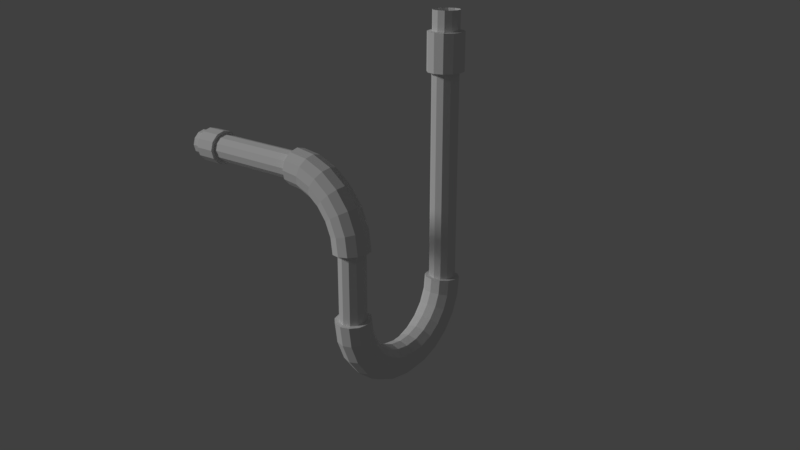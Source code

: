 # Source: 012_011.blend  (saved by Blender 2.79.0; exported with 4.5.12 LTS)
import bpy
from mathutils import Matrix  # noqa: F401  (used for matrix-valued properties, if any)

bpy.ops.wm.read_factory_settings(use_empty=True)
scene = bpy.context.scene
scene.name = 'Scene'

# ---- collections
col_collection_1 = bpy.data.collections.new('Collection 1'); scene.collection.children.link(col_collection_1)

# ---- world
world_world = bpy.data.worlds.new('World'); scene.world = world_world
world_world.color = (0.05088, 0.05088, 0.05088)
world_world.use_sun_shadow = False
world_world.sun_shadow_jitter_overblur = 0.0
world_world.cycles.sampling_method = 'MANUAL'

# ---- cameras
cam_camera = bpy.data.cameras.new('Camera')
cam_camera.clip_end = 100.0
cam_camera.lens = 35.0
cam_camera.sensor_width = 32.0
cam_camera.sensor_height = 18.0
cam_camera.ortho_scale = 7.314
cam_camera.dof.focus_distance = 0.0
cam_camera.dof.aperture_fstop = 128.0

# ---- lights
light_lamp = bpy.data.lights.new('Lamp', 'SUN')
light_lamp.transmission_factor = 0.0
light_lamp.cutoff_distance = 30.0
light_lamp.angle = 0.1993
light_lamp.energy = 1.0
light_lamp.shadow_buffer_clip_start = 1.001
light_lamp.shadow_soft_size = 0.1
light_lamp.shadow_cascade_max_distance = 1000.0

# ---- meshes
me_cu = bpy.data.meshes.new('CU円')
me_cu.from_pydata([(-2.1, -0.8268, -3.0), (-2.173, -0.9, -3.0), (-2.2, -1.0, -3.0), (-2.173, -1.1, -3.0), (-2.1, -1.173, -3.0), (-2.0, -1.2, -3.0), (-1.9, -1.173, -3.0), (-1.827, -1.1, -3.0), (-1.8, -1.0, -3.0), (-1.827, -0.9, -3.0), (-1.9, -0.8268, -3.0), (-2.0, -0.8, -3.0), (-2.1, -0.8268, -0.9935), (-2.173, -0.9, -0.9887), (-2.2, -1.0, -0.9869), (-2.173, -1.1, -0.9887), (-2.1, -1.173, -0.9935), (-2.0, -1.2, -1.0), (-1.9, -1.173, -1.007), (-1.827, -1.1, -1.011), (-1.8, -1.0, -1.013), (-1.827, -0.9, -1.011), (-1.9, -0.8268, -1.007), (-2.0, -0.8, -1.0), (-1.007, -0.8268, 0.09979), (-1.011, -0.9, 0.1728), (-1.013, -1.0, 0.1996), (-1.011, -1.1, 0.1728), (-1.007, -1.173, 0.09979), (-1.0, -1.2, 2.245e-07), (-0.9935, -1.173, -0.09979), (-0.9887, -1.1, -0.1728), (-0.9869, -1.0, -0.1996), (-0.9887, -0.9, -0.1728), (-0.9935, -0.8268, -0.09979), (-1.0, -0.8, -1.033e-07), (-0.01134, -0.827, 0.09963), (-0.006565, -0.8998, 0.173), (-2.848e-05, -0.9996, 0.2), (0.006516, -1.099, 0.1734), (0.01131, -1.173, 0.1004), (0.01308, -1.2, 0.0004288), (0.01134, -1.173, -0.09963), (0.006564, -1.1, -0.173), (2.765e-05, -1.0, -0.2), (-0.006516, -0.9006, -0.1734), (-0.01131, -0.8274, -0.1004), (-0.01308, -0.8004, -0.0004288), (-1.0, -0.731, 0.0007366), (-0.9891, -0.7668, -0.1336), (-0.9812, -0.8653, -0.232), (-0.9783, -1.0, -0.268), (-0.9812, -1.135, -0.232), (-0.9891, -1.233, -0.1336), (-1.0, -1.269, 0.0007369), (-1.011, -1.233, 0.1347), (-1.019, -1.134, 0.2323), (-1.022, -1.0, 0.2679), (-1.019, -0.866, 0.2323), (-1.011, -0.7675, 0.1347), (-1.259, -0.731, -0.03264), (-1.224, -0.7664, -0.1628), (-1.199, -0.8648, -0.2587), (-1.189, -1.0, -0.2939), (-1.199, -1.135, -0.2587), (-1.224, -1.234, -0.1628), (-1.259, -1.269, -0.03264), (-1.294, -1.232, 0.09683), (-1.319, -1.134, 0.1912), (-1.329, -1.0, 0.2257), (-1.319, -0.8661, 0.1912), (-1.294, -0.7677, 0.09683), (-1.501, -0.731, -0.1327), (-1.433, -0.7664, -0.2495), (-1.384, -0.8649, -0.3354), (-1.366, -1.0, -0.3669), (-1.384, -1.135, -0.3354), (-1.433, -1.234, -0.2495), (-1.501, -1.269, -0.1327), (-1.568, -1.232, -0.01656), (-1.617, -1.134, 0.06806), (-1.634, -1.0, 0.09896), (-1.617, -0.8661, 0.06806), (-1.568, -0.7677, -0.01656), (-1.708, -0.731, -0.2918), (-1.613, -0.7664, -0.3872), (-1.543, -0.8649, -0.4573), (-1.517, -1.0, -0.4831), (-1.543, -1.135, -0.4573), (-1.613, -1.234, -0.3872), (-1.708, -1.269, -0.2918), (-1.803, -1.232, -0.197), (-1.872, -1.134, -0.1279), (-1.897, -1.0, -0.1027), (-1.872, -0.8661, -0.1279), (-1.803, -0.7677, -0.197), (-1.867, -0.731, -0.4993), (-1.751, -0.7664, -0.5667), (-1.665, -0.8649, -0.6163), (-1.633, -1.0, -0.6345), (-1.665, -1.135, -0.6163), (-1.751, -1.234, -0.5667), (-1.867, -1.269, -0.4993), (-1.983, -1.232, -0.4322), (-2.068, -1.134, -0.3834), (-2.099, -1.0, -0.3655), (-2.068, -0.8661, -0.3834), (-1.983, -0.7677, -0.4322), (-1.967, -0.731, -0.7408), (-1.837, -0.7664, -0.7756), (-1.741, -0.8648, -0.8012), (-1.706, -1.0, -0.8106), (-1.741, -1.135, -0.8012), (-1.837, -1.234, -0.7756), (-1.967, -1.269, -0.7408), (-2.097, -1.232, -0.7061), (-2.191, -1.134, -0.6807), (-2.226, -1.0, -0.6714), (-2.191, -0.8661, -0.6807), (-2.097, -0.7677, -0.7061), (-2.001, -0.731, -0.9999), (-1.866, -0.7668, -1.011), (-1.768, -0.8653, -1.019), (-1.732, -1.0, -1.022), (-1.768, -1.135, -1.019), (-1.866, -1.233, -1.011), (-2.001, -1.269, -0.9999), (-2.135, -1.233, -0.9888), (-2.232, -1.134, -0.9806), (-2.268, -1.0, -0.9776), (-2.232, -0.866, -0.9806), (-2.135, -0.7675, -0.9888), (-0.01132, 0.8304, 0.09981), (-0.006551, 0.9032, 0.1731), (-2.821e-05, 1.003, 0.2), (0.006502, 1.102, 0.1733), (0.01129, 1.175, 0.1002), (0.01305, 1.202, 0.0002143), (0.01132, 1.176, -0.09981), (0.00655, 1.103, -0.1731), (2.78e-05, 1.003, -0.2), (-0.006502, 0.9036, -0.1733), (-0.01129, 0.8306, -0.1002), (-0.01305, 0.8038, -0.0002144), (-4.0, 1.173, 0.1), (-4.0, 1.1, 0.1732), (-4.0, 1.0, 0.2), (-4.0, 0.9, 0.1732), (-4.0, 0.8268, 0.1), (-4.0, 0.8, 4.51e-07), (-4.0, 0.8268, -0.1), (-4.0, 0.9, -0.1732), (-4.0, 1.0, -0.2), (-4.0, 1.1, -0.1732), (-4.0, 1.173, -0.1), (-4.0, 1.2, 1.232e-07), (-0.02113, -0.7367, -0.0005673), (0.0001577, -1.001, -0.2643), (0.01094, -1.133, -0.2282), (0.01885, -1.229, -0.1312), (0.02172, -1.263, 0.0005644), (0.0188, -1.228, 0.1322), (0.01086, -1.132, 0.2288), (6.538e-05, -1.0, 0.2643), (-0.01063, -0.8682, 0.2288), (-0.01835, -0.7718, 0.1318), (-0.01055, -0.8692, -0.2294), (-0.0183, -0.7723, -0.1328), (0.1997, -0.7449, 0.1323), (0.2248, -0.8389, 0.2292), (0.259, -0.9667, 0.2643), (0.2932, -1.094, 0.2286), (0.3182, -1.187, 0.1321), (0.3273, -1.221, 0.000564), (0.3183, -1.188, -0.1311), (0.2934, -1.095, -0.228), (0.2593, -0.9678, -0.2642), (0.2251, -0.8398, -0.2298), (0.1999, -0.7455, -0.1333), (0.1906, -0.7106, -0.00057), (0.3856, -0.6679, 0.1323), (0.4342, -0.7521, 0.2292), (0.5004, -0.8667, 0.2643), (0.5663, -0.9809, 0.2285), (0.6145, -1.064, 0.132), (0.6321, -1.095, 0.0005637), (0.6147, -1.065, -0.1311), (0.5668, -0.9818, -0.228), (0.501, -0.8677, -0.2642), (0.4347, -0.7529, -0.2297), (0.3859, -0.6684, -0.1332), (0.3679, -0.6372, -0.0005697), (0.5453, -0.5453, 0.1323), (0.6141, -0.6141, 0.2292), (0.7077, -0.7077, 0.2643), (0.8009, -0.8009, 0.2285), (0.869, -0.869, 0.132), (0.894, -0.894, 0.0005638), (0.8694, -0.8694, -0.1311), (0.8016, -0.8016, -0.228), (0.7085, -0.7085, -0.2642), (0.6148, -0.6148, -0.2297), (0.5457, -0.5457, -0.1332), (0.5202, -0.5202, -0.0005697), (0.6679, -0.3856, 0.1323), (0.7521, -0.4342, 0.2292), (0.8667, -0.5004, 0.2643), (0.9809, -0.5663, 0.2285), (1.064, -0.6145, 0.132), (1.095, -0.6321, 0.0005637), (1.065, -0.6147, -0.1311), (0.9818, -0.5668, -0.228), (0.8677, -0.501, -0.2642), (0.7529, -0.4347, -0.2297), (0.6684, -0.3859, -0.1332), (0.6372, -0.3679, -0.0005697), (0.7449, -0.1998, 0.1323), (0.8388, -0.2249, 0.2292), (0.9667, -0.259, 0.2643), (1.094, -0.2931, 0.2285), (1.187, -0.3179, 0.132), (1.221, -0.327, 0.0005637), (1.188, -0.3181, -0.1311), (1.095, -0.2933, -0.228), (0.9678, -0.2593, -0.2642), (0.8398, -0.2251, -0.2297), (0.7454, -0.1999, -0.1332), (0.7106, -0.1906, -0.0005697), (0.7712, 0.002969, 0.1322), (0.8684, 0.002969, 0.2292), (1.001, 0.002969, 0.2643), (1.133, 0.002969, 0.2285), (1.229, 0.002969, 0.132), (1.264, 0.002969, 0.0005638), (1.229, 0.002969, -0.1311), (1.134, 0.002969, -0.228), (1.002, 0.002969, -0.2642), (0.8694, 0.002969, -0.2297), (0.7718, 0.002969, -0.1332), (0.7357, 0.002969, -0.0005697), (0.7449, 0.2057, 0.1323), (0.8388, 0.2308, 0.2292), (0.9667, 0.265, 0.2643), (1.094, 0.299, 0.2285), (1.187, 0.3238, 0.132), (1.221, 0.333, 0.0005637), (1.188, 0.324, -0.1311), (1.095, 0.2993, -0.228), (0.9678, 0.2653, -0.2642), (0.8398, 0.2311, -0.2297), (0.7454, 0.2059, -0.1332), (0.7106, 0.1966, -0.0005698), (0.6679, 0.3915, 0.1323), (0.7521, 0.4402, 0.2292), (0.8667, 0.5063, 0.2643), (0.9809, 0.5723, 0.2285), (1.064, 0.6204, 0.132), (1.095, 0.6381, 0.0005637), (1.065, 0.6207, -0.1311), (0.9818, 0.5728, -0.228), (0.8677, 0.5069, -0.2642), (0.7529, 0.4406, -0.2297), (0.6684, 0.3918, -0.1332), (0.6372, 0.3738, -0.0005697), (0.5453, 0.5513, 0.1323), (0.6141, 0.62, 0.2292), (0.7077, 0.7136, 0.2643), (0.8009, 0.8069, 0.2285), (0.869, 0.8749, 0.132), (0.894, 0.8999, 0.0005638), (0.8694, 0.8753, -0.1311), (0.8016, 0.8075, -0.228), (0.7085, 0.7144, -0.2642), (0.6148, 0.6207, -0.2297), (0.5457, 0.5517, -0.1332), (0.5202, 0.5262, -0.0005697), (0.3856, 0.6738, 0.1323), (0.4342, 0.758, 0.2292), (0.5004, 0.8727, 0.2643), (0.5663, 0.9869, 0.2285), (0.6145, 1.07, 0.132), (0.6321, 1.101, 0.0005638), (0.6147, 1.071, -0.1311), (0.5668, 0.9877, -0.228), (0.501, 0.8737, -0.2642), (0.4347, 0.7589, -0.2297), (0.3859, 0.6743, -0.1332), (0.3679, 0.6431, -0.0005697), (0.2, 0.7508, 0.1323), (0.225, 0.8448, 0.2292), (0.259, 0.9727, 0.2643), (0.293, 1.1, 0.2285), (0.3179, 1.193, 0.132), (0.327, 1.227, 0.0005505), (0.318, 1.194, -0.1311), (0.2933, 1.101, -0.228), (0.2593, 0.9738, -0.2642), (0.2253, 0.8458, -0.2298), (0.2002, 0.7514, -0.1333), (0.191, 0.7165, -0.0005578), (-0.0177, 0.7751, 0.1319), (-0.01027, 0.8715, 0.2289), (5.059e-05, 1.003, 0.2643), (0.01048, 1.135, 0.2287), (0.01816, 1.231, 0.132), (0.02098, 1.266, 0.0003096), (0.0182, 1.231, -0.1315), (0.01055, 1.135, -0.2284), (0.0001294, 1.004, -0.2643), (-0.0102, 0.872, -0.2292), (-0.01766, 0.7754, -0.1325), (-0.02038, 0.74, -0.0003067), (-2.0, -0.8, -2.843), (-2.173, -1.1, -2.842), (-1.9, -0.8268, -2.843), (-2.2, -1.0, -2.842), (-2.0, -1.2, -2.843), (-1.8, -1.0, -2.844), (-2.1, -0.8268, -2.842), (-1.827, -1.1, -2.844), (-1.9, -1.173, -2.843), (-1.827, -0.9, -2.844), (-2.173, -0.9, -2.842), (-2.1, -1.173, -2.842), (-2.0, -0.8, -2.525), (-2.173, -1.1, -2.522), (-1.9, -0.8268, -2.526), (-2.2, -1.0, -2.522), (-2.0, -1.2, -2.525), (-1.8, -1.0, -2.528), (-2.1, -0.8268, -2.523), (-1.827, -1.1, -2.528), (-1.9, -1.173, -2.526), (-1.827, -0.9, -2.528), (-2.173, -0.9, -2.522), (-2.1, -1.173, -2.523), (-2.0, -0.7473, -2.843), (-2.219, -1.126, -2.842), (-1.874, -0.7812, -2.843), (-2.253, -1.0, -2.842), (-2.0, -1.253, -2.843), (-1.747, -1.0, -2.844), (-2.126, -0.7812, -2.842), (-1.781, -1.126, -2.844), (-1.874, -1.219, -2.843), (-1.781, -0.8737, -2.844), (-2.219, -0.8737, -2.842), (-2.126, -1.219, -2.842), (-2.0, -0.7473, -2.525), (-2.219, -1.126, -2.522), (-1.874, -0.7811, -2.526), (-2.253, -1.0, -2.522), (-2.0, -1.253, -2.525), (-1.747, -1.0, -2.528), (-2.126, -0.7812, -2.523), (-1.781, -1.126, -2.528), (-1.874, -1.219, -2.526), (-1.781, -0.8736, -2.528), (-2.219, -0.8737, -2.522), (-2.126, -1.219, -2.523), (-3.702, 1.1, 0.1732), (-3.702, 1.173, -0.09999), (-3.704, 0.8271, -0.1), (-3.703, 1.0, 0.2), (-3.702, 1.1, -0.1732), (-3.703, 1.0, -0.2), (-3.703, 0.9002, 0.1732), (-3.702, 1.2, 1.604e-05), (-3.704, 0.8003, -1.551e-05), (-3.703, 0.9003, -0.1732), (-3.704, 0.8271, 0.09999), (-3.702, 1.173, 0.1), (-3.14, 1.101, 0.1732), (-3.139, 1.174, -0.09996), (-3.144, 0.8276, -0.1), (-3.142, 1.001, 0.2), (-3.14, 1.101, -0.1732), (-3.142, 1.001, -0.2), (-3.143, 0.9007, 0.1732), (-3.139, 1.2, 4.609e-05), (-3.144, 0.8008, -4.565e-05), (-3.143, 0.9008, -0.1732), (-3.144, 0.8276, 0.09996), (-3.139, 1.174, 0.1), (-3.702, 0.8644, -0.2358), (-3.702, 0.7645, 0.1361), (-3.704, 1.236, 0.1358), (-3.703, 1.001, -0.2721), (-3.702, 0.8643, 0.2358), (-3.703, 1.001, 0.2721), (-3.704, 1.137, -0.2354), (-3.702, 0.728, -5.292e-05), (-3.704, 1.272, 5.161e-05), (-3.703, 1.137, 0.2354), (-3.704, 1.236, -0.1357), (-3.702, 0.7646, -0.1362), (-3.14, 0.8636, -0.2351), (-3.139, 0.7645, 0.1354), (-3.144, 1.236, 0.1365), (-3.142, 0.9995, -0.2721), (-3.14, 0.8635, 0.2351), (-3.142, 0.9995, 0.2721), (-3.143, 1.136, -0.2361), (-3.138, 0.7283, -2.79e-05), (-3.145, 1.273, 3.31e-05), (-3.143, 1.136, 0.2361), (-3.144, 1.236, -0.1364), (-3.139, 0.7645, -0.1355)], [], [(330, 12, 23, 324), (334, 13, 12, 330), (327, 14, 13, 334), (325, 15, 14, 327), (335, 16, 15, 325), (328, 17, 16, 335), (332, 18, 17, 328), (331, 19, 18, 332), (329, 20, 19, 331), (333, 21, 20, 329), (326, 22, 21, 333), (324, 23, 22, 326), (26, 25, 58, 57), (24, 35, 48, 59), (17, 18, 125, 126), (31, 30, 53, 52), (18, 19, 124, 125), (14, 15, 128, 129), (19, 20, 123, 124), (12, 13, 130, 131), (29, 28, 55, 54), (32, 31, 52, 51), (23, 12, 131, 120), (25, 24, 59, 58), (13, 14, 129, 130), (21, 22, 121, 122), (34, 33, 50, 49), (22, 23, 120, 121), (27, 26, 57, 56), (28, 27, 56, 55), (15, 16, 127, 128), (30, 29, 54, 53), (35, 34, 49, 48), (33, 32, 51, 50), (16, 17, 126, 127), (20, 21, 122, 123), (24, 36, 47, 35), (25, 37, 36, 24), (26, 38, 37, 25), (27, 39, 38, 26), (28, 40, 39, 27), (29, 41, 40, 28), (30, 42, 41, 29), (31, 43, 42, 30), (32, 44, 43, 31), (33, 45, 44, 32), (34, 46, 45, 33), (35, 47, 46, 34), (60, 48, 49, 61), (61, 49, 50, 62), (62, 50, 51, 63), (63, 51, 52, 64), (64, 52, 53, 65), (65, 53, 54, 66), (66, 54, 55, 67), (67, 55, 56, 68), (68, 56, 57, 69), (69, 57, 58, 70), (70, 58, 59, 71), (71, 59, 48, 60), (72, 60, 61, 73), (73, 61, 62, 74), (74, 62, 63, 75), (75, 63, 64, 76), (76, 64, 65, 77), (77, 65, 66, 78), (78, 66, 67, 79), (79, 67, 68, 80), (80, 68, 69, 81), (81, 69, 70, 82), (82, 70, 71, 83), (83, 71, 60, 72), (84, 72, 73, 85), (85, 73, 74, 86), (86, 74, 75, 87), (87, 75, 76, 88), (88, 76, 77, 89), (89, 77, 78, 90), (90, 78, 79, 91), (91, 79, 80, 92), (92, 80, 81, 93), (93, 81, 82, 94), (94, 82, 83, 95), (95, 83, 72, 84), (96, 84, 85, 97), (97, 85, 86, 98), (98, 86, 87, 99), (99, 87, 88, 100), (100, 88, 89, 101), (101, 89, 90, 102), (102, 90, 91, 103), (103, 91, 92, 104), (104, 92, 93, 105), (105, 93, 94, 106), (106, 94, 95, 107), (107, 95, 84, 96), (108, 96, 97, 109), (109, 97, 98, 110), (110, 98, 99, 111), (111, 99, 100, 112), (112, 100, 101, 113), (113, 101, 102, 114), (114, 102, 103, 115), (115, 103, 104, 116), (116, 104, 105, 117), (117, 105, 106, 118), (118, 106, 107, 119), (119, 107, 96, 108), (120, 108, 109, 121), (121, 109, 110, 122), (122, 110, 111, 123), (123, 111, 112, 124), (124, 112, 113, 125), (125, 113, 114, 126), (126, 114, 115, 127), (127, 115, 116, 128), (128, 116, 117, 129), (129, 117, 118, 130), (130, 118, 119, 131), (131, 119, 108, 120), (142, 141, 309, 310), (45, 46, 167, 166), (46, 47, 156, 167), (42, 43, 158, 159), (135, 134, 302, 303), (139, 138, 306, 307), (141, 140, 308, 309), (44, 45, 166, 157), (39, 40, 161, 162), (132, 143, 311, 300), (36, 37, 164, 165), (37, 38, 163, 164), (136, 135, 303, 304), (47, 36, 165, 156), (138, 137, 305, 306), (41, 42, 159, 160), (38, 39, 162, 163), (143, 142, 310, 311), (133, 132, 300, 301), (40, 41, 160, 161), (134, 133, 301, 302), (140, 139, 307, 308), (137, 136, 304, 305), (43, 44, 157, 158), (383, 136, 137, 379), (372, 135, 136, 383), (375, 134, 135, 372), (378, 133, 134, 375), (382, 132, 133, 378), (380, 143, 132, 382), (374, 142, 143, 380), (381, 141, 142, 374), (377, 140, 141, 381), (376, 139, 140, 377), (373, 138, 139, 376), (379, 137, 138, 373), (165, 168, 179, 156), (164, 169, 168, 165), (163, 170, 169, 164), (162, 171, 170, 163), (161, 172, 171, 162), (160, 173, 172, 161), (159, 174, 173, 160), (158, 175, 174, 159), (157, 176, 175, 158), (166, 177, 176, 157), (167, 178, 177, 166), (156, 179, 178, 167), (168, 180, 191, 179), (169, 181, 180, 168), (170, 182, 181, 169), (171, 183, 182, 170), (172, 184, 183, 171), (173, 185, 184, 172), (174, 186, 185, 173), (175, 187, 186, 174), (176, 188, 187, 175), (177, 189, 188, 176), (178, 190, 189, 177), (179, 191, 190, 178), (180, 192, 203, 191), (181, 193, 192, 180), (182, 194, 193, 181), (183, 195, 194, 182), (184, 196, 195, 183), (185, 197, 196, 184), (186, 198, 197, 185), (187, 199, 198, 186), (188, 200, 199, 187), (189, 201, 200, 188), (190, 202, 201, 189), (191, 203, 202, 190), (192, 204, 215, 203), (193, 205, 204, 192), (194, 206, 205, 193), (195, 207, 206, 194), (196, 208, 207, 195), (197, 209, 208, 196), (198, 210, 209, 197), (199, 211, 210, 198), (200, 212, 211, 199), (201, 213, 212, 200), (202, 214, 213, 201), (203, 215, 214, 202), (204, 216, 227, 215), (205, 217, 216, 204), (206, 218, 217, 205), (207, 219, 218, 206), (208, 220, 219, 207), (209, 221, 220, 208), (210, 222, 221, 209), (211, 223, 222, 210), (212, 224, 223, 211), (213, 225, 224, 212), (214, 226, 225, 213), (215, 227, 226, 214), (216, 228, 239, 227), (217, 229, 228, 216), (218, 230, 229, 217), (219, 231, 230, 218), (220, 232, 231, 219), (221, 233, 232, 220), (222, 234, 233, 221), (223, 235, 234, 222), (224, 236, 235, 223), (225, 237, 236, 224), (226, 238, 237, 225), (227, 239, 238, 226), (228, 240, 251, 239), (229, 241, 240, 228), (230, 242, 241, 229), (231, 243, 242, 230), (232, 244, 243, 231), (233, 245, 244, 232), (234, 246, 245, 233), (235, 247, 246, 234), (236, 248, 247, 235), (237, 249, 248, 236), (238, 250, 249, 237), (239, 251, 250, 238), (240, 252, 263, 251), (241, 253, 252, 240), (242, 254, 253, 241), (243, 255, 254, 242), (244, 256, 255, 243), (245, 257, 256, 244), (246, 258, 257, 245), (247, 259, 258, 246), (248, 260, 259, 247), (249, 261, 260, 248), (250, 262, 261, 249), (251, 263, 262, 250), (252, 264, 275, 263), (253, 265, 264, 252), (254, 266, 265, 253), (255, 267, 266, 254), (256, 268, 267, 255), (257, 269, 268, 256), (258, 270, 269, 257), (259, 271, 270, 258), (260, 272, 271, 259), (261, 273, 272, 260), (262, 274, 273, 261), (263, 275, 274, 262), (264, 276, 287, 275), (265, 277, 276, 264), (266, 278, 277, 265), (267, 279, 278, 266), (268, 280, 279, 267), (269, 281, 280, 268), (270, 282, 281, 269), (271, 283, 282, 270), (272, 284, 283, 271), (273, 285, 284, 272), (274, 286, 285, 273), (275, 287, 286, 274), (276, 288, 299, 287), (277, 289, 288, 276), (278, 290, 289, 277), (279, 291, 290, 278), (280, 292, 291, 279), (281, 293, 292, 280), (282, 294, 293, 281), (283, 295, 294, 282), (284, 296, 295, 283), (285, 297, 296, 284), (286, 298, 297, 285), (287, 299, 298, 286), (288, 300, 311, 299), (289, 301, 300, 288), (290, 302, 301, 289), (291, 303, 302, 290), (292, 304, 303, 291), (293, 305, 304, 292), (294, 306, 305, 293), (295, 307, 306, 294), (296, 308, 307, 295), (297, 309, 308, 296), (298, 310, 309, 297), (299, 311, 310, 298), (11, 312, 314, 10), (10, 314, 321, 9), (9, 321, 317, 8), (8, 317, 319, 7), (7, 319, 320, 6), (6, 320, 316, 5), (5, 316, 323, 4), (4, 323, 313, 3), (3, 313, 315, 2), (2, 315, 322, 1), (1, 322, 318, 0), (0, 318, 312, 11), (320, 319, 343, 344), (333, 329, 353, 357), (312, 318, 342, 336), (327, 334, 358, 351), (319, 317, 341, 343), (326, 333, 357, 350), (318, 322, 346, 342), (325, 327, 351, 349), (317, 321, 345, 341), (324, 326, 350, 348), (322, 315, 339, 346), (335, 325, 349, 359), (336, 348, 350, 338), (338, 350, 357, 345), (345, 357, 353, 341), (341, 353, 355, 343), (343, 355, 356, 344), (344, 356, 352, 340), (340, 352, 359, 347), (347, 359, 349, 337), (337, 349, 351, 339), (339, 351, 358, 346), (346, 358, 354, 342), (342, 354, 348, 336), (334, 330, 354, 358), (329, 331, 355, 353), (316, 320, 344, 340), (330, 324, 348, 354), (331, 332, 356, 355), (323, 316, 340, 347), (332, 328, 352, 356), (313, 323, 347, 337), (314, 312, 336, 338), (328, 335, 359, 352), (315, 313, 337, 339), (321, 314, 338, 345), (155, 367, 361, 154), (154, 361, 364, 153), (153, 364, 365, 152), (152, 365, 369, 151), (151, 369, 362, 150), (150, 362, 368, 149), (149, 368, 370, 148), (148, 370, 366, 147), (147, 366, 363, 146), (146, 363, 360, 145), (145, 360, 371, 144), (144, 371, 367, 155), (372, 383, 407, 396), (362, 369, 393, 386), (376, 377, 401, 400), (367, 371, 395, 391), (375, 372, 396, 399), (369, 365, 389, 393), (373, 376, 400, 397), (371, 360, 384, 395), (378, 375, 399, 402), (365, 364, 388, 389), (379, 373, 397, 403), (360, 363, 387, 384), (391, 403, 397, 385), (385, 397, 400, 388), (388, 400, 401, 389), (389, 401, 405, 393), (393, 405, 398, 386), (386, 398, 404, 392), (392, 404, 406, 394), (394, 406, 402, 390), (390, 402, 399, 387), (387, 399, 396, 384), (384, 396, 407, 395), (395, 407, 403, 391), (377, 381, 405, 401), (368, 362, 386, 392), (383, 379, 403, 407), (381, 374, 398, 405), (370, 368, 392, 394), (374, 380, 404, 398), (366, 370, 394, 390), (361, 367, 391, 385), (380, 382, 406, 404), (363, 366, 390, 387), (364, 361, 385, 388), (382, 378, 402, 406)])
_k = {(24, 25): 1.0, (32, 33): 1.0, (46, 47): 1.0, (38, 39): 1.0, (156, 167): 1.0, (16, 17): 1.0, (135, 136): 1.0, (31, 32): 1.0, (39, 40): 1.0, (15, 16): 1.0, (136, 137): 1.0, (26, 27): 1.0, (34, 35): 1.0, (40, 41): 1.0, (22, 23): 1.0, (129, 130): 1.0, (14, 15): 1.0, (141, 142): 1.0, (133, 134): 1.0, (121, 122): 1.0, (29, 30): 1.0, (45, 46): 1.0, (37, 38): 1.0, (49, 50): 1.0, (57, 58): 1.0, (132, 143): 1.0, (124, 125): 1.0, (120, 131): 1.0, (17, 18): 1.0, (162, 163): 1.0, (138, 139): 1.0, (52, 53): 1.0, (36, 47): 1.0, (28, 29): 1.0, (123, 124): 1.0, (48, 59): 1.0, (42, 43): 1.0, (55, 56): 1.0, (130, 131): 1.0, (122, 123): 1.0, (20, 21): 1.0, (12, 13): 1.0, (139, 140): 1.0, (27, 28): 1.0, (54, 55): 1.0, (43, 44): 1.0, (125, 126): 1.0, (24, 35): 1.0, (53, 54): 1.0, (128, 129): 1.0, (19, 20): 1.0, (120, 121): 1.0, (132, 133): 1.0, (140, 141): 1.0, (30, 31): 1.0, (12, 23): 1.0, (48, 49): 1.0, (44, 45): 1.0, (56, 57): 1.0, (36, 37): 1.0, (127, 128): 1.0, (18, 19): 1.0, (137, 138): 1.0, (51, 52): 1.0, (126, 127): 1.0, (25, 26): 1.0, (33, 34): 1.0, (41, 42): 1.0, (50, 51): 1.0, (58, 59): 1.0, (21, 22): 1.0, (13, 14): 1.0, (142, 143): 1.0, (134, 135): 1.0, (303, 304): 1.0, (161, 162): 1.0, (304, 305): 1.0, (160, 161): 1.0, (309, 310): 1.0, (301, 302): 1.0, (166, 167): 1.0, (163, 164): 1.0, (300, 311): 1.0, (306, 307): 1.0, (156, 165): 1.0, (158, 159): 1.0, (307, 308): 1.0, (157, 158): 1.0, (300, 301): 1.0, (308, 309): 1.0, (157, 166): 1.0, (164, 165): 1.0, (305, 306): 1.0, (159, 160): 1.0, (310, 311): 1.0, (302, 303): 1.0, (312, 314): 1.0, (314, 321): 1.0, (317, 321): 1.0, (317, 319): 1.0, (319, 320): 1.0, (316, 320): 1.0, (316, 323): 1.0, (313, 323): 1.0, (313, 315): 1.0, (315, 322): 1.0, (318, 322): 1.0, (312, 318): 1.0, (324, 326): 1.0, (326, 333): 1.0, (329, 333): 1.0, (329, 331): 1.0, (331, 332): 1.0, (328, 332): 1.0, (328, 335): 1.0, (325, 335): 1.0, (325, 327): 1.0, (327, 334): 1.0, (330, 334): 1.0, (324, 330): 1.0, (336, 338): 1.0, (338, 345): 1.0, (341, 345): 1.0, (341, 343): 1.0, (343, 344): 1.0, (340, 344): 1.0, (340, 347): 1.0, (337, 347): 1.0, (337, 339): 1.0, (339, 346): 1.0, (342, 346): 1.0, (336, 342): 1.0, (348, 350): 1.0, (350, 357): 1.0, (353, 357): 1.0, (353, 355): 1.0, (355, 356): 1.0, (352, 356): 1.0, (352, 359): 1.0, (349, 359): 1.0, (349, 351): 1.0, (351, 358): 1.0, (354, 358): 1.0, (348, 354): 1.0, (361, 367): 1.0, (361, 364): 1.0, (364, 365): 1.0, (365, 369): 1.0, (362, 369): 1.0, (362, 368): 1.0, (368, 370): 1.0, (366, 370): 1.0, (363, 366): 1.0, (360, 363): 1.0, (360, 371): 1.0, (367, 371): 1.0, (373, 379): 1.0, (373, 376): 1.0, (376, 377): 1.0, (377, 381): 1.0, (374, 381): 1.0, (374, 380): 1.0, (380, 382): 1.0, (378, 382): 1.0, (375, 378): 1.0, (372, 375): 1.0, (372, 383): 1.0, (379, 383): 1.0, (385, 391): 1.0, (385, 388): 1.0, (388, 389): 1.0, (389, 393): 1.0, (386, 393): 1.0, (386, 392): 1.0, (392, 394): 1.0, (390, 394): 1.0, (387, 390): 1.0, (384, 387): 1.0, (384, 395): 1.0, (391, 395): 1.0, (397, 403): 1.0, (397, 400): 1.0, (400, 401): 1.0, (401, 405): 1.0, (398, 405): 1.0, (398, 404): 1.0, (404, 406): 1.0, (402, 406): 1.0, (399, 402): 1.0, (396, 399): 1.0, (396, 407): 1.0, (403, 407): 1.0}
me_cu.attributes.new('crease_edge', 'FLOAT', 'EDGE').data.foreach_set('value', [_k.get((min(e.vertices), max(e.vertices)), 0.0) for e in me_cu.edges])
me_cu.use_remesh_preserve_volume = False
me_cu.use_remesh_preserve_attributes = False
me_cu.use_mirror_vertex_groups = False
me_cu.auto_texspace = False
me_cu.update()

# ---- objects
ob_x = bpy.data.objects.new('円', me_cu)
ob_x_1 = bpy.data.objects.new('エンプティ', None)
ob_camera = bpy.data.objects.new('Camera', cam_camera)
ob_lamp = bpy.data.objects.new('Lamp', light_lamp)

# ---- transforms, parenting, visibility, modifiers, constraints
ob_x.location = (0.0, 0.0, 0.0)
ob_x.rotation_euler = (-0.0, 1.571, 0.0)
ob_x.lineart.crease_threshold = 0.0
ob_x_1.location = (0.0, 0.0, 1.099)
ob_x_1.empty_image_offset = (0.0, 0.0)
ob_x_1.hide_viewport = True
ob_x_1.lineart.crease_threshold = 0.0
ob_camera.location = (7.481, -8.906, 5.344)
ob_camera.rotation_euler = (1.109, 0.0, 0.8149)
ob_camera.lock_rotations_4d = False
ob_camera.empty_display_type = 'ARROWS'
ob_camera.color = (0.0, 0.0, 0.0, 0.0)
ob_camera.hide_viewport = True
ob_camera.display_type = 'WIRE'
ob_camera.lineart.crease_threshold = 0.0
_c = ob_camera.constraints.new('TRACK_TO'); _c.name = 'AutoTrack'
_c.target = ob_x_1
ob_lamp.location = (-5.912, -6.033, 5.904)
ob_lamp.rotation_euler = (0.6503, 0.05522, 1.866)
ob_lamp.lock_rotations_4d = False
ob_lamp.empty_display_type = 'ARROWS'
ob_lamp.color = (0.0, 0.0, 0.0, 0.0)
ob_lamp.hide_viewport = True
ob_lamp.lineart.crease_threshold = 0.0
_c = ob_lamp.constraints.new('TRACK_TO'); _c.name = 'AutoTrack'
_c.target = ob_x_1

# ---- collection membership
col_collection_1.objects.link(ob_x)
col_collection_1.objects.link(ob_x_1)
col_collection_1.objects.link(ob_camera)
col_collection_1.objects.link(ob_lamp)

# ---- scene / render settings (as saved in the file)
scene.camera = ob_camera
scene.frame_start = 1; scene.frame_end = 250; scene.frame_set(1)
scene.render.engine = 'BLENDER_EEVEE_NEXT'
scene.render.resolution_percentage = 50
scene.render.dither_intensity = 0.0
scene.cycles.use_denoising = False
scene.cycles.samples = 128
scene.cycles.sampling_pattern = 'TABULATED_SOBOL'
scene.cycles.use_adaptive_sampling = False
scene.cycles.use_light_tree = False
scene.cycles.blur_glossy = 0.0
scene.cycles.sample_clamp_indirect = 0.0
scene.view_settings.view_transform = 'Standard'
bpy.context.view_layer.update()

